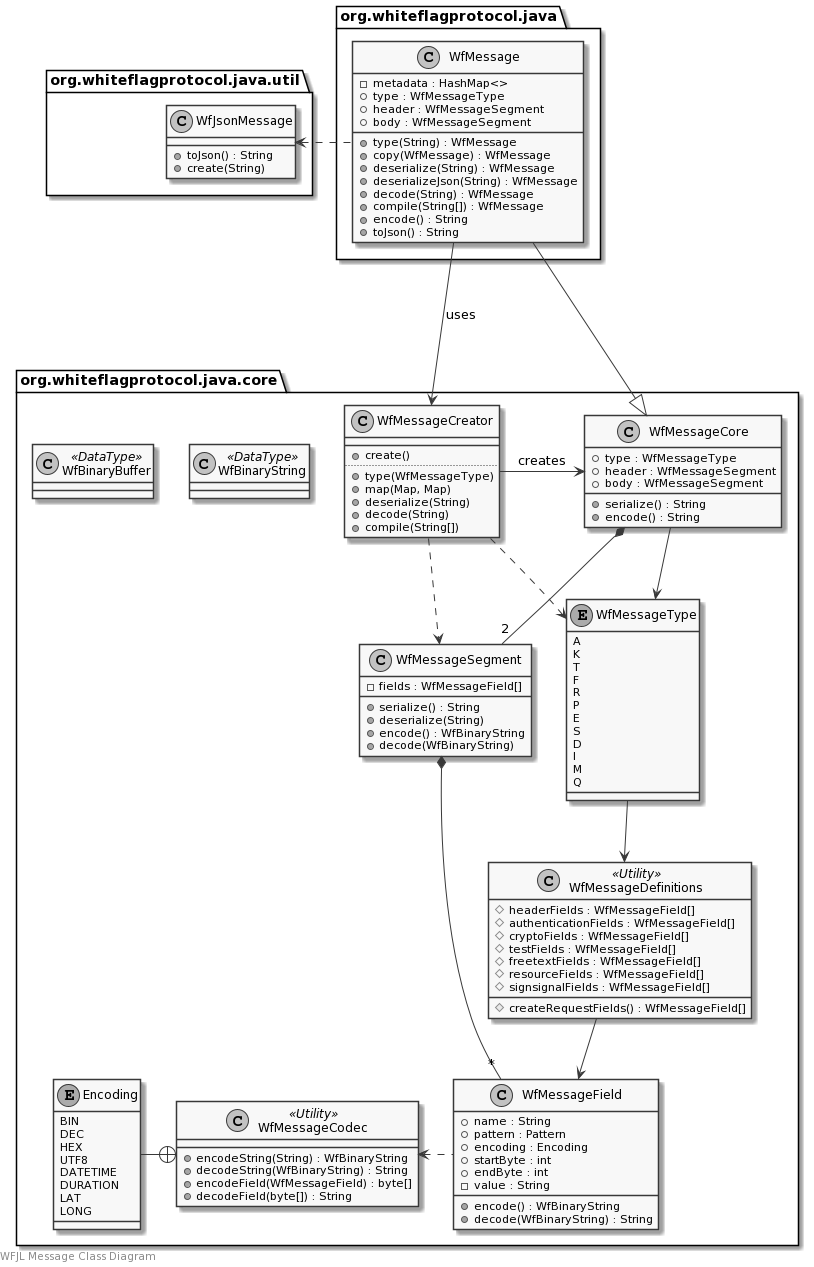

The diagram above was rendered by PlantUML. Its source (embedded in the PNG):
@startuml
skinparam monochrome true

left footer WFJL Message Class Diagram

package org.whiteflagprotocol.java.core {
    class WfMessageCore {
        +type : WfMessageType
        +header : WfMessageSegment
        +body : WfMessageSegment
        +serialize() : String
        +encode() : String
    }
    class WfMessageSegment {
        -fields : WfMessageField[]
        +serialize() : String
        +deserialize(String)
        +encode() : WfBinaryString
        +decode(WfBinaryString)
    }
    class WfMessageField {
        +name : String
        +pattern : Pattern
        +encoding : Encoding
        +startByte : int
        +endByte : int
        -value : String
        +encode() : WfBinaryString
        +decode(WfBinaryString) : String
    }
    class WfMessageCreator {
        __
        +create()
        ..
        +type(WfMessageType)
        +map(Map, Map)
        +deserialize(String)
        +decode(String)
        +compile(String[])
    }
    enum WfMessageType {
        A
        K
        T
        F
        R
        P
        E
        S
        D
        I
        M
        Q
    }
    class WfMessageDefinitions <<Utility>> {
        #headerFields : WfMessageField[]
        #authenticationFields : WfMessageField[]
        #cryptoFields : WfMessageField[]
        #testFields : WfMessageField[]
        #freetextFields : WfMessageField[]
        #resourceFields : WfMessageField[]
        #signsignalFields : WfMessageField[]
        #createRequestFields() : WfMessageField[]
    }
    class WfMessageCodec <<Utility>> {
        +encodeString(String) : WfBinaryString
        +decodeString(WfBinaryString) : String
        +encodeField(WfMessageField) : byte[]
        +decodeField(byte[]) : String
    }
    enum Encoding {
        BIN
        DEC
        HEX
        UTF8
        DATETIME
        DURATION
        LAT
        LONG
    }
    class WfBinaryString <<DataType>>
    class WfBinaryBuffer <<DataType>>
}

package org.whiteflagprotocol.java.util {
    class WfJsonMessage {
        +toJson() : String
        +create(String)
    }
}

package org.whiteflagprotocol.java {
    class WfMessage {
        -metadata : HashMap<>
        +type : WfMessageType
        +header : WfMessageSegment
        +body : WfMessageSegment
        +type(String) : WfMessage
        +copy(WfMessage) : WfMessage
        +deserialize(String) : WfMessage
        +deserializeJson(String) : WfMessage
        +decode(String) : WfMessage
        +compile(String[]) : WfMessage
        +encode() : String
        +toJson() : String
    }
}

WfJsonMessage <. WfMessage

WfMessage --|> WfMessageCore
WfMessage ---> WfMessageCreator: uses

WfMessageCore --> WfMessageType
WfMessageCore *-- "2" WfMessageSegment
WfMessageSegment *-- "*" WfMessageField
WfMessageCodec <. WfMessageField
Encoding -+ WfMessageCodec

WfMessageCreator -> WfMessageCore: creates
WfMessageCreator ..> WfMessageType
WfMessageCreator ..> WfMessageSegment

WfMessageType --> WfMessageDefinitions
WfMessageDefinitions --> WfMessageField
@enduml